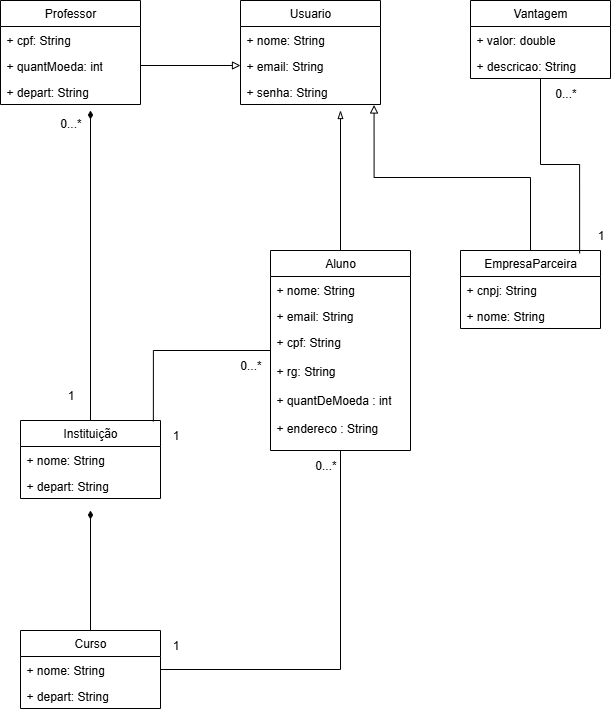

The diagram above was exported from draw.io. Its source (the exported page's mxGraphModel, read from the mxfile embedded in the PNG):
<mxGraphModel dx="1426" dy="841" grid="1" gridSize="10" guides="1" tooltips="1" connect="1" arrows="1" fold="1" page="1" pageScale="1" pageWidth="827" pageHeight="1169" math="0" shadow="0">
  <root>
    <mxCell id="0" />
    <mxCell id="1" parent="0" />
    <mxCell id="vhffcLHZOM6-Y9OqysC1-1" value="Usuario" style="swimlane;fontStyle=0;childLayout=stackLayout;horizontal=1;startSize=26;fillColor=none;horizontalStack=0;resizeParent=1;resizeParentMax=0;resizeLast=0;collapsible=1;marginBottom=0;whiteSpace=wrap;html=1;" vertex="1" parent="1">
      <mxGeometry x="260" y="90" width="140" height="104" as="geometry" />
    </mxCell>
    <mxCell id="vhffcLHZOM6-Y9OqysC1-2" value="+ nome: String" style="text;strokeColor=none;fillColor=none;align=left;verticalAlign=top;spacingLeft=4;spacingRight=4;overflow=hidden;rotatable=0;points=[[0,0.5],[1,0.5]];portConstraint=eastwest;whiteSpace=wrap;html=1;" vertex="1" parent="vhffcLHZOM6-Y9OqysC1-1">
      <mxGeometry y="26" width="140" height="26" as="geometry" />
    </mxCell>
    <mxCell id="vhffcLHZOM6-Y9OqysC1-3" value="+ email: String" style="text;strokeColor=none;fillColor=none;align=left;verticalAlign=top;spacingLeft=4;spacingRight=4;overflow=hidden;rotatable=0;points=[[0,0.5],[1,0.5]];portConstraint=eastwest;whiteSpace=wrap;html=1;" vertex="1" parent="vhffcLHZOM6-Y9OqysC1-1">
      <mxGeometry y="52" width="140" height="26" as="geometry" />
    </mxCell>
    <mxCell id="vhffcLHZOM6-Y9OqysC1-4" value="+ senha: String" style="text;strokeColor=none;fillColor=none;align=left;verticalAlign=top;spacingLeft=4;spacingRight=4;overflow=hidden;rotatable=0;points=[[0,0.5],[1,0.5]];portConstraint=eastwest;whiteSpace=wrap;html=1;" vertex="1" parent="vhffcLHZOM6-Y9OqysC1-1">
      <mxGeometry y="78" width="140" height="26" as="geometry" />
    </mxCell>
    <mxCell id="vhffcLHZOM6-Y9OqysC1-31" style="edgeStyle=orthogonalEdgeStyle;rounded=0;orthogonalLoop=1;jettySize=auto;html=1;endArrow=blockThin;endFill=0;" edge="1" parent="1" source="vhffcLHZOM6-Y9OqysC1-5">
      <mxGeometry relative="1" as="geometry">
        <mxPoint x="360" y="200" as="targetPoint" />
      </mxGeometry>
    </mxCell>
    <mxCell id="vhffcLHZOM6-Y9OqysC1-37" style="edgeStyle=orthogonalEdgeStyle;rounded=0;orthogonalLoop=1;jettySize=auto;html=1;entryX=1;entryY=0.5;entryDx=0;entryDy=0;endArrow=none;endFill=0;" edge="1" parent="1" source="vhffcLHZOM6-Y9OqysC1-5" target="vhffcLHZOM6-Y9OqysC1-27">
      <mxGeometry relative="1" as="geometry" />
    </mxCell>
    <mxCell id="vhffcLHZOM6-Y9OqysC1-5" value="Aluno" style="swimlane;fontStyle=0;childLayout=stackLayout;horizontal=1;startSize=26;fillColor=none;horizontalStack=0;resizeParent=1;resizeParentMax=0;resizeLast=0;collapsible=1;marginBottom=0;whiteSpace=wrap;html=1;" vertex="1" parent="1">
      <mxGeometry x="290" y="340" width="140" height="200" as="geometry" />
    </mxCell>
    <mxCell id="vhffcLHZOM6-Y9OqysC1-6" value="+ nome: String" style="text;strokeColor=none;fillColor=none;align=left;verticalAlign=top;spacingLeft=4;spacingRight=4;overflow=hidden;rotatable=0;points=[[0,0.5],[1,0.5]];portConstraint=eastwest;whiteSpace=wrap;html=1;" vertex="1" parent="vhffcLHZOM6-Y9OqysC1-5">
      <mxGeometry y="26" width="140" height="26" as="geometry" />
    </mxCell>
    <mxCell id="vhffcLHZOM6-Y9OqysC1-7" value="+ email: String" style="text;strokeColor=none;fillColor=none;align=left;verticalAlign=top;spacingLeft=4;spacingRight=4;overflow=hidden;rotatable=0;points=[[0,0.5],[1,0.5]];portConstraint=eastwest;whiteSpace=wrap;html=1;" vertex="1" parent="vhffcLHZOM6-Y9OqysC1-5">
      <mxGeometry y="52" width="140" height="26" as="geometry" />
    </mxCell>
    <mxCell id="vhffcLHZOM6-Y9OqysC1-8" value="+ cpf: String&lt;div&gt;&lt;br&gt;&lt;/div&gt;&lt;div&gt;+ rg: String&lt;br&gt;&lt;br&gt;+ quantDeMoeda : int&lt;br&gt;&lt;br&gt;+ endereco : String&lt;br&gt;&lt;div&gt;&lt;br&gt;&lt;/div&gt;&lt;/div&gt;" style="text;strokeColor=none;fillColor=none;align=left;verticalAlign=top;spacingLeft=4;spacingRight=4;overflow=hidden;rotatable=0;points=[[0,0.5],[1,0.5]];portConstraint=eastwest;whiteSpace=wrap;html=1;" vertex="1" parent="vhffcLHZOM6-Y9OqysC1-5">
      <mxGeometry y="78" width="140" height="122" as="geometry" />
    </mxCell>
    <mxCell id="vhffcLHZOM6-Y9OqysC1-9" value="Professor" style="swimlane;fontStyle=0;childLayout=stackLayout;horizontal=1;startSize=26;fillColor=none;horizontalStack=0;resizeParent=1;resizeParentMax=0;resizeLast=0;collapsible=1;marginBottom=0;whiteSpace=wrap;html=1;" vertex="1" parent="1">
      <mxGeometry x="20" y="90" width="140" height="104" as="geometry" />
    </mxCell>
    <mxCell id="vhffcLHZOM6-Y9OqysC1-10" value="+ cpf: String" style="text;strokeColor=none;fillColor=none;align=left;verticalAlign=top;spacingLeft=4;spacingRight=4;overflow=hidden;rotatable=0;points=[[0,0.5],[1,0.5]];portConstraint=eastwest;whiteSpace=wrap;html=1;" vertex="1" parent="vhffcLHZOM6-Y9OqysC1-9">
      <mxGeometry y="26" width="140" height="26" as="geometry" />
    </mxCell>
    <mxCell id="vhffcLHZOM6-Y9OqysC1-11" value="+ quantMoeda: int" style="text;strokeColor=none;fillColor=none;align=left;verticalAlign=top;spacingLeft=4;spacingRight=4;overflow=hidden;rotatable=0;points=[[0,0.5],[1,0.5]];portConstraint=eastwest;whiteSpace=wrap;html=1;" vertex="1" parent="vhffcLHZOM6-Y9OqysC1-9">
      <mxGeometry y="52" width="140" height="26" as="geometry" />
    </mxCell>
    <mxCell id="vhffcLHZOM6-Y9OqysC1-12" value="+ depart: String" style="text;strokeColor=none;fillColor=none;align=left;verticalAlign=top;spacingLeft=4;spacingRight=4;overflow=hidden;rotatable=0;points=[[0,0.5],[1,0.5]];portConstraint=eastwest;whiteSpace=wrap;html=1;" vertex="1" parent="vhffcLHZOM6-Y9OqysC1-9">
      <mxGeometry y="78" width="140" height="26" as="geometry" />
    </mxCell>
    <mxCell id="vhffcLHZOM6-Y9OqysC1-32" style="edgeStyle=orthogonalEdgeStyle;rounded=0;orthogonalLoop=1;jettySize=auto;html=1;endArrow=diamondThin;endFill=1;" edge="1" parent="1" source="vhffcLHZOM6-Y9OqysC1-13">
      <mxGeometry relative="1" as="geometry">
        <mxPoint x="110" y="200" as="targetPoint" />
      </mxGeometry>
    </mxCell>
    <mxCell id="vhffcLHZOM6-Y9OqysC1-13" value="Instituição" style="swimlane;fontStyle=0;childLayout=stackLayout;horizontal=1;startSize=26;fillColor=none;horizontalStack=0;resizeParent=1;resizeParentMax=0;resizeLast=0;collapsible=1;marginBottom=0;whiteSpace=wrap;html=1;" vertex="1" parent="1">
      <mxGeometry x="40" y="510" width="140" height="78" as="geometry" />
    </mxCell>
    <mxCell id="vhffcLHZOM6-Y9OqysC1-14" value="+ nome: String" style="text;strokeColor=none;fillColor=none;align=left;verticalAlign=top;spacingLeft=4;spacingRight=4;overflow=hidden;rotatable=0;points=[[0,0.5],[1,0.5]];portConstraint=eastwest;whiteSpace=wrap;html=1;" vertex="1" parent="vhffcLHZOM6-Y9OqysC1-13">
      <mxGeometry y="26" width="140" height="26" as="geometry" />
    </mxCell>
    <mxCell id="vhffcLHZOM6-Y9OqysC1-15" value="+ depart: String" style="text;strokeColor=none;fillColor=none;align=left;verticalAlign=top;spacingLeft=4;spacingRight=4;overflow=hidden;rotatable=0;points=[[0,0.5],[1,0.5]];portConstraint=eastwest;whiteSpace=wrap;html=1;" vertex="1" parent="vhffcLHZOM6-Y9OqysC1-13">
      <mxGeometry y="52" width="140" height="26" as="geometry" />
    </mxCell>
    <mxCell id="vhffcLHZOM6-Y9OqysC1-19" value="EmpresaParceira" style="swimlane;fontStyle=0;childLayout=stackLayout;horizontal=1;startSize=26;fillColor=none;horizontalStack=0;resizeParent=1;resizeParentMax=0;resizeLast=0;collapsible=1;marginBottom=0;whiteSpace=wrap;html=1;" vertex="1" parent="1">
      <mxGeometry x="480" y="340" width="140" height="78" as="geometry" />
    </mxCell>
    <mxCell id="vhffcLHZOM6-Y9OqysC1-20" value="+ cnpj: String" style="text;strokeColor=none;fillColor=none;align=left;verticalAlign=top;spacingLeft=4;spacingRight=4;overflow=hidden;rotatable=0;points=[[0,0.5],[1,0.5]];portConstraint=eastwest;whiteSpace=wrap;html=1;" vertex="1" parent="vhffcLHZOM6-Y9OqysC1-19">
      <mxGeometry y="26" width="140" height="26" as="geometry" />
    </mxCell>
    <mxCell id="vhffcLHZOM6-Y9OqysC1-21" value="+ nome: String" style="text;strokeColor=none;fillColor=none;align=left;verticalAlign=top;spacingLeft=4;spacingRight=4;overflow=hidden;rotatable=0;points=[[0,0.5],[1,0.5]];portConstraint=eastwest;whiteSpace=wrap;html=1;" vertex="1" parent="vhffcLHZOM6-Y9OqysC1-19">
      <mxGeometry y="52" width="140" height="26" as="geometry" />
    </mxCell>
    <mxCell id="vhffcLHZOM6-Y9OqysC1-23" value="Vantagem" style="swimlane;fontStyle=0;childLayout=stackLayout;horizontal=1;startSize=26;fillColor=none;horizontalStack=0;resizeParent=1;resizeParentMax=0;resizeLast=0;collapsible=1;marginBottom=0;whiteSpace=wrap;html=1;" vertex="1" parent="1">
      <mxGeometry x="490" y="90" width="140" height="78" as="geometry" />
    </mxCell>
    <mxCell id="vhffcLHZOM6-Y9OqysC1-24" value="+ valor: double" style="text;strokeColor=none;fillColor=none;align=left;verticalAlign=top;spacingLeft=4;spacingRight=4;overflow=hidden;rotatable=0;points=[[0,0.5],[1,0.5]];portConstraint=eastwest;whiteSpace=wrap;html=1;" vertex="1" parent="vhffcLHZOM6-Y9OqysC1-23">
      <mxGeometry y="26" width="140" height="26" as="geometry" />
    </mxCell>
    <mxCell id="vhffcLHZOM6-Y9OqysC1-25" value="+ descricao: String" style="text;strokeColor=none;fillColor=none;align=left;verticalAlign=top;spacingLeft=4;spacingRight=4;overflow=hidden;rotatable=0;points=[[0,0.5],[1,0.5]];portConstraint=eastwest;whiteSpace=wrap;html=1;" vertex="1" parent="vhffcLHZOM6-Y9OqysC1-23">
      <mxGeometry y="52" width="140" height="26" as="geometry" />
    </mxCell>
    <mxCell id="vhffcLHZOM6-Y9OqysC1-35" style="edgeStyle=orthogonalEdgeStyle;rounded=0;orthogonalLoop=1;jettySize=auto;html=1;endArrow=diamondThin;endFill=1;" edge="1" parent="1" source="vhffcLHZOM6-Y9OqysC1-26">
      <mxGeometry relative="1" as="geometry">
        <mxPoint x="110" y="600" as="targetPoint" />
      </mxGeometry>
    </mxCell>
    <mxCell id="vhffcLHZOM6-Y9OqysC1-26" value="Curso" style="swimlane;fontStyle=0;childLayout=stackLayout;horizontal=1;startSize=26;fillColor=none;horizontalStack=0;resizeParent=1;resizeParentMax=0;resizeLast=0;collapsible=1;marginBottom=0;whiteSpace=wrap;html=1;" vertex="1" parent="1">
      <mxGeometry x="40" y="720" width="140" height="78" as="geometry" />
    </mxCell>
    <mxCell id="vhffcLHZOM6-Y9OqysC1-27" value="+ nome: String" style="text;strokeColor=none;fillColor=none;align=left;verticalAlign=top;spacingLeft=4;spacingRight=4;overflow=hidden;rotatable=0;points=[[0,0.5],[1,0.5]];portConstraint=eastwest;whiteSpace=wrap;html=1;" vertex="1" parent="vhffcLHZOM6-Y9OqysC1-26">
      <mxGeometry y="26" width="140" height="26" as="geometry" />
    </mxCell>
    <mxCell id="vhffcLHZOM6-Y9OqysC1-28" value="+ depart: String" style="text;strokeColor=none;fillColor=none;align=left;verticalAlign=top;spacingLeft=4;spacingRight=4;overflow=hidden;rotatable=0;points=[[0,0.5],[1,0.5]];portConstraint=eastwest;whiteSpace=wrap;html=1;" vertex="1" parent="vhffcLHZOM6-Y9OqysC1-26">
      <mxGeometry y="52" width="140" height="26" as="geometry" />
    </mxCell>
    <mxCell id="vhffcLHZOM6-Y9OqysC1-30" style="edgeStyle=orthogonalEdgeStyle;rounded=0;orthogonalLoop=1;jettySize=auto;html=1;entryX=0;entryY=0.5;entryDx=0;entryDy=0;endArrow=block;endFill=0;" edge="1" parent="1" source="vhffcLHZOM6-Y9OqysC1-11" target="vhffcLHZOM6-Y9OqysC1-3">
      <mxGeometry relative="1" as="geometry" />
    </mxCell>
    <mxCell id="vhffcLHZOM6-Y9OqysC1-33" value="0...*" style="text;html=1;align=center;verticalAlign=middle;resizable=0;points=[];autosize=1;strokeColor=none;fillColor=none;" vertex="1" parent="1">
      <mxGeometry x="70" y="198" width="40" height="30" as="geometry" />
    </mxCell>
    <mxCell id="vhffcLHZOM6-Y9OqysC1-34" value="1" style="text;html=1;align=center;verticalAlign=middle;resizable=0;points=[];autosize=1;strokeColor=none;fillColor=none;" vertex="1" parent="1">
      <mxGeometry x="75" y="470" width="30" height="30" as="geometry" />
    </mxCell>
    <mxCell id="vhffcLHZOM6-Y9OqysC1-36" style="edgeStyle=orthogonalEdgeStyle;rounded=0;orthogonalLoop=1;jettySize=auto;html=1;entryX=0.949;entryY=0.013;entryDx=0;entryDy=0;entryPerimeter=0;endArrow=none;endFill=0;" edge="1" parent="1" source="vhffcLHZOM6-Y9OqysC1-5" target="vhffcLHZOM6-Y9OqysC1-13">
      <mxGeometry relative="1" as="geometry" />
    </mxCell>
    <mxCell id="vhffcLHZOM6-Y9OqysC1-38" style="edgeStyle=orthogonalEdgeStyle;rounded=0;orthogonalLoop=1;jettySize=auto;html=1;entryX=0.954;entryY=1.019;entryDx=0;entryDy=0;entryPerimeter=0;endArrow=block;endFill=0;" edge="1" parent="1" source="vhffcLHZOM6-Y9OqysC1-19" target="vhffcLHZOM6-Y9OqysC1-4">
      <mxGeometry relative="1" as="geometry" />
    </mxCell>
    <mxCell id="vhffcLHZOM6-Y9OqysC1-42" value="0...*" style="text;html=1;align=center;verticalAlign=middle;resizable=0;points=[];autosize=1;strokeColor=none;fillColor=none;" vertex="1" parent="1">
      <mxGeometry x="250" y="440" width="40" height="30" as="geometry" />
    </mxCell>
    <mxCell id="vhffcLHZOM6-Y9OqysC1-43" value="1" style="text;html=1;align=center;verticalAlign=middle;resizable=0;points=[];autosize=1;strokeColor=none;fillColor=none;" vertex="1" parent="1">
      <mxGeometry x="180" y="510" width="30" height="30" as="geometry" />
    </mxCell>
    <mxCell id="vhffcLHZOM6-Y9OqysC1-44" value="1" style="text;html=1;align=center;verticalAlign=middle;resizable=0;points=[];autosize=1;strokeColor=none;fillColor=none;" vertex="1" parent="1">
      <mxGeometry x="180" y="720" width="30" height="30" as="geometry" />
    </mxCell>
    <mxCell id="vhffcLHZOM6-Y9OqysC1-45" value="0...*" style="text;html=1;align=center;verticalAlign=middle;resizable=0;points=[];autosize=1;strokeColor=none;fillColor=none;" vertex="1" parent="1">
      <mxGeometry x="325" y="540" width="40" height="30" as="geometry" />
    </mxCell>
    <mxCell id="vhffcLHZOM6-Y9OqysC1-46" style="edgeStyle=orthogonalEdgeStyle;rounded=0;orthogonalLoop=1;jettySize=auto;html=1;entryX=0.851;entryY=0.037;entryDx=0;entryDy=0;entryPerimeter=0;endArrow=none;endFill=0;" edge="1" parent="1" source="vhffcLHZOM6-Y9OqysC1-23" target="vhffcLHZOM6-Y9OqysC1-19">
      <mxGeometry relative="1" as="geometry" />
    </mxCell>
    <mxCell id="vhffcLHZOM6-Y9OqysC1-47" value="1" style="text;html=1;align=center;verticalAlign=middle;resizable=0;points=[];autosize=1;strokeColor=none;fillColor=none;" vertex="1" parent="1">
      <mxGeometry x="605" y="310" width="30" height="30" as="geometry" />
    </mxCell>
    <mxCell id="vhffcLHZOM6-Y9OqysC1-48" value="0...*" style="text;html=1;align=center;verticalAlign=middle;resizable=0;points=[];autosize=1;strokeColor=none;fillColor=none;" vertex="1" parent="1">
      <mxGeometry x="565" y="168" width="40" height="30" as="geometry" />
    </mxCell>
  </root>
</mxGraphModel>